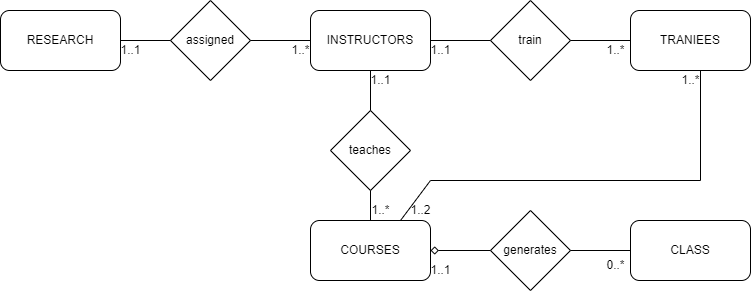

The diagram above was exported from draw.io. Its source (the exported page's mxGraphModel, read from the mxfile embedded in the PNG):
<mxGraphModel dx="1718" dy="545" grid="1" gridSize="10" guides="1" tooltips="1" connect="1" arrows="1" fold="1" page="1" pageScale="1" pageWidth="850" pageHeight="1100" math="0" shadow="0">
  <root>
    <mxCell id="0" />
    <mxCell id="1" parent="0" />
    <mxCell id="oLtUdORY_DDb1TSkSfJm-1" value="INSTRUCTORS" style="rounded=1;whiteSpace=wrap;html=1;" vertex="1" parent="1">
      <mxGeometry x="160" y="80" width="120" height="60" as="geometry" />
    </mxCell>
    <mxCell id="oLtUdORY_DDb1TSkSfJm-2" value="TRANIEES" style="rounded=1;whiteSpace=wrap;html=1;" vertex="1" parent="1">
      <mxGeometry x="480" y="80" width="120" height="60" as="geometry" />
    </mxCell>
    <mxCell id="oLtUdORY_DDb1TSkSfJm-7" value="" style="endArrow=none;html=1;rounded=0;entryX=0;entryY=0.5;entryDx=0;entryDy=0;" edge="1" parent="1" target="oLtUdORY_DDb1TSkSfJm-2">
      <mxGeometry width="50" height="50" relative="1" as="geometry">
        <mxPoint x="280" y="110" as="sourcePoint" />
        <mxPoint x="330" y="60" as="targetPoint" />
      </mxGeometry>
    </mxCell>
    <mxCell id="oLtUdORY_DDb1TSkSfJm-8" value="train" style="rhombus;whiteSpace=wrap;html=1;" vertex="1" parent="1">
      <mxGeometry x="340" y="70" width="80" height="80" as="geometry" />
    </mxCell>
    <mxCell id="oLtUdORY_DDb1TSkSfJm-9" value="1..1" style="text;html=1;align=center;verticalAlign=middle;resizable=0;points=[];autosize=1;strokeColor=none;fillColor=none;" vertex="1" parent="1">
      <mxGeometry x="270" y="105" width="40" height="30" as="geometry" />
    </mxCell>
    <mxCell id="oLtUdORY_DDb1TSkSfJm-10" value="1..*" style="text;html=1;align=center;verticalAlign=middle;resizable=0;points=[];autosize=1;strokeColor=none;fillColor=none;" vertex="1" parent="1">
      <mxGeometry x="445" y="105" width="40" height="30" as="geometry" />
    </mxCell>
    <mxCell id="oLtUdORY_DDb1TSkSfJm-11" value="COURSES" style="rounded=1;whiteSpace=wrap;html=1;" vertex="1" parent="1">
      <mxGeometry x="160" y="290" width="120" height="60" as="geometry" />
    </mxCell>
    <mxCell id="oLtUdORY_DDb1TSkSfJm-12" value="CLASS" style="rounded=1;whiteSpace=wrap;html=1;" vertex="1" parent="1">
      <mxGeometry x="480" y="290" width="120" height="60" as="geometry" />
    </mxCell>
    <mxCell id="oLtUdORY_DDb1TSkSfJm-13" value="" style="endArrow=none;html=1;rounded=0;entryX=0;entryY=0.5;entryDx=0;entryDy=0;startArrow=diamond;startFill=0;" edge="1" parent="1" target="oLtUdORY_DDb1TSkSfJm-12">
      <mxGeometry width="50" height="50" relative="1" as="geometry">
        <mxPoint x="280" y="320" as="sourcePoint" />
        <mxPoint x="330" y="270" as="targetPoint" />
      </mxGeometry>
    </mxCell>
    <mxCell id="oLtUdORY_DDb1TSkSfJm-14" value="generates" style="rhombus;whiteSpace=wrap;html=1;" vertex="1" parent="1">
      <mxGeometry x="340" y="280" width="80" height="80" as="geometry" />
    </mxCell>
    <mxCell id="oLtUdORY_DDb1TSkSfJm-15" value="1..1" style="text;html=1;align=center;verticalAlign=middle;resizable=0;points=[];autosize=1;strokeColor=none;fillColor=none;" vertex="1" parent="1">
      <mxGeometry x="270" y="325" width="40" height="30" as="geometry" />
    </mxCell>
    <mxCell id="oLtUdORY_DDb1TSkSfJm-16" value="0..*" style="text;html=1;align=center;verticalAlign=middle;resizable=0;points=[];autosize=1;strokeColor=none;fillColor=none;" vertex="1" parent="1">
      <mxGeometry x="445" y="320" width="40" height="30" as="geometry" />
    </mxCell>
    <mxCell id="oLtUdORY_DDb1TSkSfJm-17" value="teaches" style="rhombus;whiteSpace=wrap;html=1;" vertex="1" parent="1">
      <mxGeometry x="180" y="180" width="80" height="80" as="geometry" />
    </mxCell>
    <mxCell id="oLtUdORY_DDb1TSkSfJm-18" value="" style="endArrow=none;html=1;rounded=0;entryX=0.5;entryY=1;entryDx=0;entryDy=0;" edge="1" parent="1" target="oLtUdORY_DDb1TSkSfJm-17">
      <mxGeometry width="50" height="50" relative="1" as="geometry">
        <mxPoint x="220" y="290" as="sourcePoint" />
        <mxPoint x="270" y="240" as="targetPoint" />
      </mxGeometry>
    </mxCell>
    <mxCell id="oLtUdORY_DDb1TSkSfJm-19" value="" style="endArrow=none;html=1;rounded=0;entryX=0.5;entryY=1;entryDx=0;entryDy=0;" edge="1" parent="1" target="oLtUdORY_DDb1TSkSfJm-1">
      <mxGeometry width="50" height="50" relative="1" as="geometry">
        <mxPoint x="220" y="180" as="sourcePoint" />
        <mxPoint x="270" y="130" as="targetPoint" />
      </mxGeometry>
    </mxCell>
    <mxCell id="oLtUdORY_DDb1TSkSfJm-20" value="1..1" style="text;html=1;align=center;verticalAlign=middle;resizable=0;points=[];autosize=1;strokeColor=none;fillColor=none;" vertex="1" parent="1">
      <mxGeometry x="210" y="135" width="40" height="30" as="geometry" />
    </mxCell>
    <mxCell id="oLtUdORY_DDb1TSkSfJm-21" value="1..*" style="text;html=1;align=center;verticalAlign=middle;resizable=0;points=[];autosize=1;strokeColor=none;fillColor=none;" vertex="1" parent="1">
      <mxGeometry x="210" y="265" width="40" height="30" as="geometry" />
    </mxCell>
    <mxCell id="oLtUdORY_DDb1TSkSfJm-22" value="assigned" style="rhombus;whiteSpace=wrap;html=1;" vertex="1" parent="1">
      <mxGeometry x="20" y="70" width="80" height="80" as="geometry" />
    </mxCell>
    <mxCell id="oLtUdORY_DDb1TSkSfJm-23" value="RESEARCH" style="rounded=1;whiteSpace=wrap;html=1;" vertex="1" parent="1">
      <mxGeometry x="-150" y="80" width="120" height="60" as="geometry" />
    </mxCell>
    <mxCell id="oLtUdORY_DDb1TSkSfJm-25" value="" style="endArrow=none;html=1;rounded=0;" edge="1" parent="1" source="oLtUdORY_DDb1TSkSfJm-22">
      <mxGeometry width="50" height="50" relative="1" as="geometry">
        <mxPoint x="100" y="160" as="sourcePoint" />
        <mxPoint x="160" y="110" as="targetPoint" />
      </mxGeometry>
    </mxCell>
    <mxCell id="oLtUdORY_DDb1TSkSfJm-26" value="" style="endArrow=none;html=1;rounded=0;entryX=0;entryY=0.5;entryDx=0;entryDy=0;exitX=1;exitY=0.5;exitDx=0;exitDy=0;" edge="1" parent="1" source="oLtUdORY_DDb1TSkSfJm-23" target="oLtUdORY_DDb1TSkSfJm-22">
      <mxGeometry width="50" height="50" relative="1" as="geometry">
        <mxPoint x="-20" y="110" as="sourcePoint" />
        <mxPoint x="30" y="60" as="targetPoint" />
      </mxGeometry>
    </mxCell>
    <mxCell id="oLtUdORY_DDb1TSkSfJm-27" value="1..*" style="text;html=1;align=center;verticalAlign=middle;resizable=0;points=[];autosize=1;strokeColor=none;fillColor=none;" vertex="1" parent="1">
      <mxGeometry x="130" y="105" width="40" height="30" as="geometry" />
    </mxCell>
    <mxCell id="oLtUdORY_DDb1TSkSfJm-28" value="1..1" style="text;html=1;align=center;verticalAlign=middle;resizable=0;points=[];autosize=1;strokeColor=none;fillColor=none;" vertex="1" parent="1">
      <mxGeometry x="-40" y="105" width="40" height="30" as="geometry" />
    </mxCell>
    <mxCell id="oLtUdORY_DDb1TSkSfJm-29" value="" style="endArrow=none;html=1;rounded=0;" edge="1" parent="1">
      <mxGeometry width="50" height="50" relative="1" as="geometry">
        <mxPoint x="550" y="250" as="sourcePoint" />
        <mxPoint x="550" y="140" as="targetPoint" />
      </mxGeometry>
    </mxCell>
    <mxCell id="oLtUdORY_DDb1TSkSfJm-30" value="" style="endArrow=none;html=1;rounded=0;" edge="1" parent="1">
      <mxGeometry width="50" height="50" relative="1" as="geometry">
        <mxPoint x="280" y="250" as="sourcePoint" />
        <mxPoint x="550" y="250" as="targetPoint" />
      </mxGeometry>
    </mxCell>
    <mxCell id="oLtUdORY_DDb1TSkSfJm-31" value="" style="endArrow=none;html=1;rounded=0;exitX=0.75;exitY=0;exitDx=0;exitDy=0;" edge="1" parent="1" source="oLtUdORY_DDb1TSkSfJm-11">
      <mxGeometry width="50" height="50" relative="1" as="geometry">
        <mxPoint x="230" y="300" as="sourcePoint" />
        <mxPoint x="280" y="250" as="targetPoint" />
      </mxGeometry>
    </mxCell>
    <mxCell id="oLtUdORY_DDb1TSkSfJm-32" value="1..*" style="text;html=1;align=center;verticalAlign=middle;resizable=0;points=[];autosize=1;strokeColor=none;fillColor=none;" vertex="1" parent="1">
      <mxGeometry x="520" y="135" width="40" height="30" as="geometry" />
    </mxCell>
    <mxCell id="oLtUdORY_DDb1TSkSfJm-33" value="1..2" style="text;html=1;align=center;verticalAlign=middle;resizable=0;points=[];autosize=1;strokeColor=none;fillColor=none;" vertex="1" parent="1">
      <mxGeometry x="250" y="265" width="40" height="30" as="geometry" />
    </mxCell>
  </root>
</mxGraphModel>